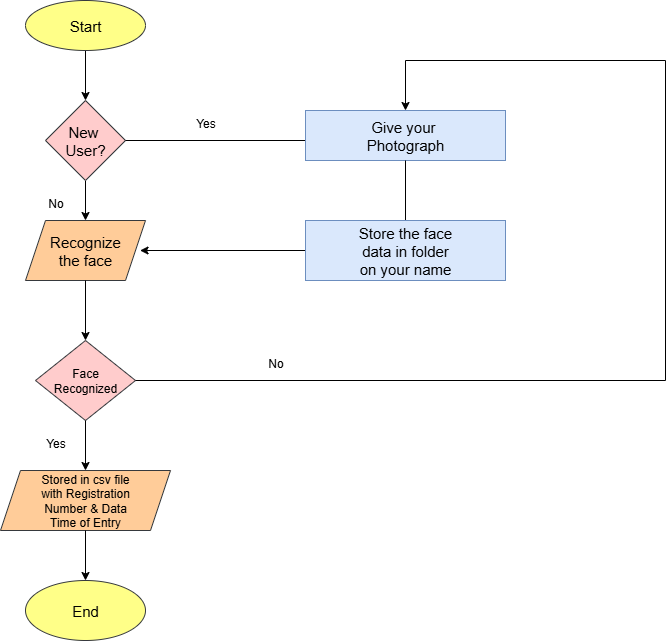

The diagram above was exported from draw.io. Its source (the exported page's mxGraphModel, read from the mxfile embedded in the PNG):
<mxGraphModel dx="1216" dy="671" grid="1" gridSize="10" guides="1" tooltips="1" connect="1" arrows="1" fold="1" page="1" pageScale="1" pageWidth="850" pageHeight="1100" math="0" shadow="0">
  <root>
    <mxCell id="0" />
    <mxCell id="1" parent="0" />
    <mxCell id="7Wczip4JZfp-hBDpddq5-3" value="" style="edgeStyle=orthogonalEdgeStyle;rounded=0;orthogonalLoop=1;jettySize=auto;html=1;" edge="1" parent="1" source="7Wczip4JZfp-hBDpddq5-1" target="7Wczip4JZfp-hBDpddq5-2">
      <mxGeometry relative="1" as="geometry" />
    </mxCell>
    <mxCell id="7Wczip4JZfp-hBDpddq5-1" value="Start" style="ellipse;whiteSpace=wrap;html=1;fontStyle=0;fontSize=15;fillColor=#ffff88;strokeColor=#36393d;" vertex="1" parent="1">
      <mxGeometry x="120" y="60" width="120" height="50" as="geometry" />
    </mxCell>
    <mxCell id="7Wczip4JZfp-hBDpddq5-6" value="" style="edgeStyle=orthogonalEdgeStyle;rounded=0;orthogonalLoop=1;jettySize=auto;html=1;" edge="1" parent="1" source="7Wczip4JZfp-hBDpddq5-2" target="7Wczip4JZfp-hBDpddq5-5">
      <mxGeometry relative="1" as="geometry" />
    </mxCell>
    <mxCell id="7Wczip4JZfp-hBDpddq5-2" value="New&amp;nbsp;&lt;div&gt;User?&lt;/div&gt;" style="rhombus;whiteSpace=wrap;html=1;fontSize=15;fillColor=#ffcccc;strokeColor=#36393d;" vertex="1" parent="1">
      <mxGeometry x="140" y="160" width="80" height="80" as="geometry" />
    </mxCell>
    <mxCell id="7Wczip4JZfp-hBDpddq5-5" value="Recognize&lt;div&gt;the face&lt;/div&gt;" style="shape=parallelogram;perimeter=parallelogramPerimeter;whiteSpace=wrap;html=1;fixedSize=1;fontSize=15;fillColor=#ffcc99;strokeColor=#36393d;" vertex="1" parent="1">
      <mxGeometry x="120" y="280" width="120" height="60" as="geometry" />
    </mxCell>
    <mxCell id="7Wczip4JZfp-hBDpddq5-7" value="Face&lt;div&gt;Recognized&lt;/div&gt;" style="rhombus;whiteSpace=wrap;html=1;fontSize=12;fillColor=#ffcccc;strokeColor=#36393d;" vertex="1" parent="1">
      <mxGeometry x="130" y="400" width="100" height="80" as="geometry" />
    </mxCell>
    <mxCell id="7Wczip4JZfp-hBDpddq5-9" value="Stored in csv file&lt;div&gt;with Registration&lt;/div&gt;&lt;div&gt;Number &amp;amp; Data&lt;/div&gt;&lt;div&gt;Time of Entry&lt;/div&gt;" style="shape=parallelogram;perimeter=parallelogramPerimeter;whiteSpace=wrap;html=1;fixedSize=1;fillColor=#ffcc99;strokeColor=#36393d;" vertex="1" parent="1">
      <mxGeometry x="95" y="530" width="170" height="60" as="geometry" />
    </mxCell>
    <mxCell id="7Wczip4JZfp-hBDpddq5-11" value="End" style="ellipse;whiteSpace=wrap;html=1;fontSize=15;fillColor=#ffff88;strokeColor=#36393d;" vertex="1" parent="1">
      <mxGeometry x="120" y="640" width="120" height="60" as="geometry" />
    </mxCell>
    <mxCell id="7Wczip4JZfp-hBDpddq5-12" value="" style="endArrow=classic;html=1;rounded=0;entryX=0.5;entryY=0;entryDx=0;entryDy=0;exitX=0.5;exitY=1;exitDx=0;exitDy=0;" edge="1" parent="1" source="7Wczip4JZfp-hBDpddq5-9" target="7Wczip4JZfp-hBDpddq5-11">
      <mxGeometry width="50" height="50" relative="1" as="geometry">
        <mxPoint x="160" y="630" as="sourcePoint" />
        <mxPoint x="210" y="580" as="targetPoint" />
      </mxGeometry>
    </mxCell>
    <mxCell id="7Wczip4JZfp-hBDpddq5-13" value="" style="endArrow=none;html=1;rounded=0;exitX=1;exitY=0.5;exitDx=0;exitDy=0;" edge="1" parent="1" source="7Wczip4JZfp-hBDpddq5-2">
      <mxGeometry width="50" height="50" relative="1" as="geometry">
        <mxPoint x="290" y="210" as="sourcePoint" />
        <mxPoint x="400" y="200" as="targetPoint" />
      </mxGeometry>
    </mxCell>
    <mxCell id="7Wczip4JZfp-hBDpddq5-14" value="Give your&amp;nbsp;&lt;div&gt;Photograph&lt;/div&gt;" style="rounded=0;whiteSpace=wrap;html=1;fontSize=15;fillColor=#dae8fc;strokeColor=#6c8ebf;" vertex="1" parent="1">
      <mxGeometry x="400" y="170" width="200" height="50" as="geometry" />
    </mxCell>
    <mxCell id="7Wczip4JZfp-hBDpddq5-18" value="" style="endArrow=classic;html=1;rounded=0;entryX=1;entryY=0.25;entryDx=0;entryDy=0;" edge="1" parent="1">
      <mxGeometry width="50" height="50" relative="1" as="geometry">
        <mxPoint x="400" y="310" as="sourcePoint" />
        <mxPoint x="234.54545454545428" y="310.00363636363636" as="targetPoint" />
      </mxGeometry>
    </mxCell>
    <mxCell id="7Wczip4JZfp-hBDpddq5-19" value="" style="endArrow=none;html=1;rounded=0;exitX=1;exitY=0.5;exitDx=0;exitDy=0;" edge="1" parent="1" source="7Wczip4JZfp-hBDpddq5-7">
      <mxGeometry width="50" height="50" relative="1" as="geometry">
        <mxPoint x="330" y="450" as="sourcePoint" />
        <mxPoint x="760" y="440" as="targetPoint" />
      </mxGeometry>
    </mxCell>
    <mxCell id="7Wczip4JZfp-hBDpddq5-20" value="" style="endArrow=none;html=1;rounded=0;" edge="1" parent="1">
      <mxGeometry width="50" height="50" relative="1" as="geometry">
        <mxPoint x="760" y="440" as="sourcePoint" />
        <mxPoint x="760" y="120" as="targetPoint" />
      </mxGeometry>
    </mxCell>
    <mxCell id="7Wczip4JZfp-hBDpddq5-21" value="" style="endArrow=none;html=1;rounded=0;" edge="1" parent="1">
      <mxGeometry width="50" height="50" relative="1" as="geometry">
        <mxPoint x="500" y="120" as="sourcePoint" />
        <mxPoint x="760" y="120" as="targetPoint" />
      </mxGeometry>
    </mxCell>
    <mxCell id="7Wczip4JZfp-hBDpddq5-22" value="" style="endArrow=classic;html=1;rounded=0;entryX=0.5;entryY=0;entryDx=0;entryDy=0;" edge="1" parent="1" target="7Wczip4JZfp-hBDpddq5-14">
      <mxGeometry width="50" height="50" relative="1" as="geometry">
        <mxPoint x="500" y="120" as="sourcePoint" />
        <mxPoint x="500" y="140" as="targetPoint" />
      </mxGeometry>
    </mxCell>
    <mxCell id="7Wczip4JZfp-hBDpddq5-23" value="" style="endArrow=none;html=1;rounded=0;entryX=0.5;entryY=1;entryDx=0;entryDy=0;exitX=0.5;exitY=0;exitDx=0;exitDy=0;" edge="1" parent="1" target="7Wczip4JZfp-hBDpddq5-14">
      <mxGeometry width="50" height="50" relative="1" as="geometry">
        <mxPoint x="500" y="280" as="sourcePoint" />
        <mxPoint x="530" y="240" as="targetPoint" />
      </mxGeometry>
    </mxCell>
    <mxCell id="7Wczip4JZfp-hBDpddq5-24" value="Store the face&lt;div&gt;data in folder&lt;/div&gt;&lt;div&gt;on your name&lt;/div&gt;" style="rounded=0;whiteSpace=wrap;html=1;fontSize=15;fillColor=#dae8fc;strokeColor=#6c8ebf;" vertex="1" parent="1">
      <mxGeometry x="400" y="280" width="200" height="60" as="geometry" />
    </mxCell>
    <mxCell id="7Wczip4JZfp-hBDpddq5-29" value="" style="endArrow=classic;html=1;rounded=0;exitX=0.5;exitY=1;exitDx=0;exitDy=0;entryX=0.5;entryY=0;entryDx=0;entryDy=0;" edge="1" parent="1" source="7Wczip4JZfp-hBDpddq5-7" target="7Wczip4JZfp-hBDpddq5-9">
      <mxGeometry width="50" height="50" relative="1" as="geometry">
        <mxPoint x="190" y="520" as="sourcePoint" />
        <mxPoint x="240" y="470" as="targetPoint" />
      </mxGeometry>
    </mxCell>
    <mxCell id="7Wczip4JZfp-hBDpddq5-30" value="" style="endArrow=classic;html=1;rounded=0;entryX=0.5;entryY=0;entryDx=0;entryDy=0;exitX=0.5;exitY=1;exitDx=0;exitDy=0;" edge="1" parent="1" source="7Wczip4JZfp-hBDpddq5-5" target="7Wczip4JZfp-hBDpddq5-7">
      <mxGeometry width="50" height="50" relative="1" as="geometry">
        <mxPoint x="150" y="410" as="sourcePoint" />
        <mxPoint x="200" y="360" as="targetPoint" />
      </mxGeometry>
    </mxCell>
    <mxCell id="7Wczip4JZfp-hBDpddq5-31" value="No" style="text;html=1;align=center;verticalAlign=middle;resizable=0;points=[];autosize=1;strokeColor=none;fillColor=none;" vertex="1" parent="1">
      <mxGeometry x="130" y="248" width="40" height="30" as="geometry" />
    </mxCell>
    <mxCell id="7Wczip4JZfp-hBDpddq5-32" value="Yes" style="text;html=1;align=center;verticalAlign=middle;resizable=0;points=[];autosize=1;strokeColor=none;fillColor=none;" vertex="1" parent="1">
      <mxGeometry x="130" y="488" width="40" height="30" as="geometry" />
    </mxCell>
    <mxCell id="7Wczip4JZfp-hBDpddq5-33" value="Yes" style="text;html=1;align=center;verticalAlign=middle;resizable=0;points=[];autosize=1;strokeColor=none;fillColor=none;" vertex="1" parent="1">
      <mxGeometry x="280" y="168" width="40" height="30" as="geometry" />
    </mxCell>
    <mxCell id="7Wczip4JZfp-hBDpddq5-34" value="No" style="text;html=1;align=center;verticalAlign=middle;resizable=0;points=[];autosize=1;strokeColor=none;fillColor=none;" vertex="1" parent="1">
      <mxGeometry x="350" y="408" width="40" height="30" as="geometry" />
    </mxCell>
  </root>
</mxGraphModel>